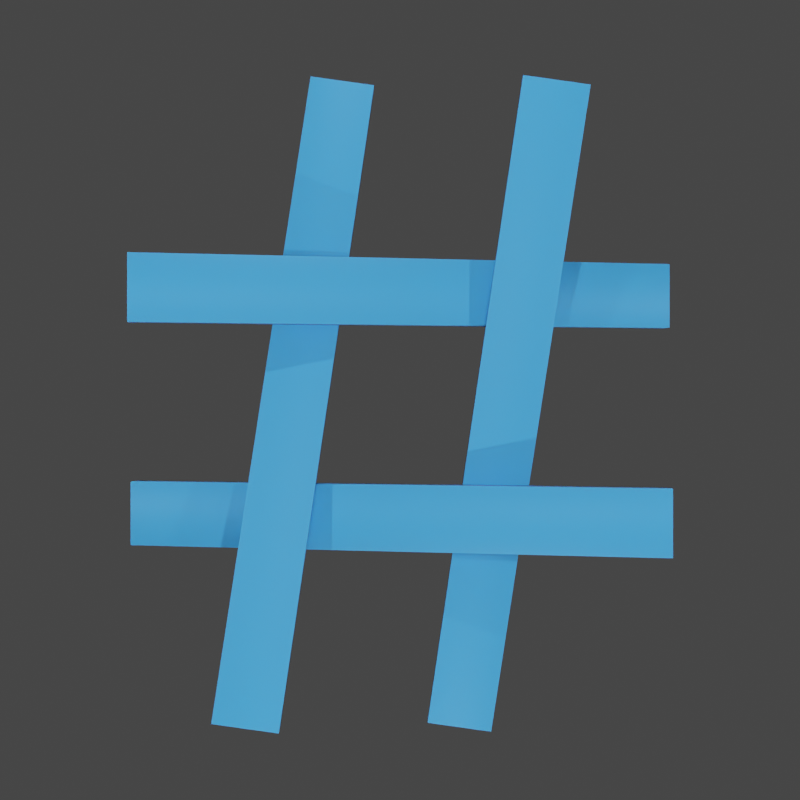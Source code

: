 # Source: winirc_new_logo.blend  (saved by Blender 2.92.15; exported with 4.5.12 LTS)
import bpy
from mathutils import Matrix  # noqa: F401  (used for matrix-valued properties, if any)

bpy.ops.wm.read_factory_settings(use_empty=True)
scene = bpy.context.scene
scene.name = 'Scene'

# ---- collections
col_collection = bpy.data.collections.new('Collection'); scene.collection.children.link(col_collection)

# ---- materials (node trees are filled in below, after node groups)
mat_material_008 = bpy.data.materials.new('Material.008')
mat_material_008.alpha_threshold = 0.0
mat_material_008.use_transparent_shadow = False
mat_material_008.preview_render_type = 'SHADERBALL'
mat_material_008.line_color = (0.0, 0.0, 0.0, 1.0)

# ---- material node trees
mat_material_008.use_nodes = True; mat_material_008.node_tree.nodes.clear()
_N = mat_material_008.node_tree.nodes; _L = mat_material_008.node_tree.links
n0 = _N.new('ShaderNodeOutputMaterial'); n0.name = 'Material Output'; n0.location = (243, 305)
n1 = _N.new('ShaderNodeBsdfPrincipled'); n1.name = 'Principled BSDF'; n1.location = (-47, 305)
n1.subsurface_method = 'BURLEY'
n1.inputs[0].default_value = (0.0319, 0.3185, 0.8228, 1.0)
n1.inputs[1].default_value = 0.2
n1.inputs[2].default_value = 0.7
n1.inputs[3].default_value = 1.45
n1.inputs[8].default_value = 1.0
n1.inputs[14].default_value = (0.9226, 0.9455, 0.9858, 1.0)
n1.inputs[19].default_value = 0.25
n1.inputs[20].default_value = 0.5
n1.inputs[24].default_value = 0.2
n1.inputs[27].default_value = (0.0, 0.0, 0.0, 1.0)
n1.inputs[28].default_value = 1.0
_L.new(n1.outputs[0], n0.inputs[0])
n0.is_active_output = True

# ---- world
world_world = bpy.data.worlds.new('World'); scene.world = world_world
world_world.use_nodes = True; world_world.node_tree.nodes.clear()
_N = world_world.node_tree.nodes; _L = world_world.node_tree.links
n0 = _N.new('ShaderNodeOutputWorld'); n0.name = 'World Output'; n0.location = (300, 300)
n1 = _N.new('ShaderNodeBackground'); n1.name = 'Background'; n1.location = (10, 300)
n1.inputs[0].default_value = (0.05088, 0.05088, 0.05088, 1.0)
_L.new(n1.outputs[0], n0.inputs[0])
n0.is_active_output = True
world_world.color = (0.05088, 0.05088, 0.05088)
world_world.use_sun_shadow = False
world_world.sun_shadow_jitter_overblur = 0.0

# ---- cameras
cam_camera = bpy.data.cameras.new('Camera')
cam_camera.clip_end = 100.0
cam_camera.ortho_scale = 7.314

# ---- lights
light_light = bpy.data.lights.new('Light', 'POINT')
light_light.transmission_factor = 0.0
light_light.energy = 1200.0
light_light.shadow_soft_size = 0.1
light_light.shadow_maximum_resolution = 0.006
light_light.use_absolute_resolution = True
light_light_001 = bpy.data.lights.new('Light.001', 'POINT')
light_light_001.transmission_factor = 0.0
light_light_001.energy = 1200.0
light_light_001.shadow_soft_size = 0.1
light_light_001.shadow_maximum_resolution = 0.006
light_light_001.use_absolute_resolution = True
light_light_002 = bpy.data.lights.new('Light.002', 'SPOT')
light_light_002.transmission_factor = 0.0
light_light_002.energy = 1500.0
light_light_002.shadow_soft_size = 0.1
light_light_002.shadow_maximum_resolution = 0.006
light_light_002.use_absolute_resolution = True
light_light_002.spot_blend = 0.2
light_light_002.spot_size = 0.8866
light_light_002.show_cone = True
light_light_003 = bpy.data.lights.new('Light.003', 'POINT')
light_light_003.transmission_factor = 0.0
light_light_003.energy = 1200.0
light_light_003.shadow_soft_size = 0.1
light_light_003.shadow_maximum_resolution = 0.006
light_light_003.use_absolute_resolution = True
light_light_004 = bpy.data.lights.new('Light.004', 'POINT')
light_light_004.transmission_factor = 0.0
light_light_004.energy = 1200.0
light_light_004.shadow_soft_size = 0.1
light_light_004.shadow_maximum_resolution = 0.006
light_light_004.use_absolute_resolution = True

# ---- meshes
me_cube_001 = bpy.data.meshes.new('Cube.001')
me_cube_001.from_pydata([(1.0, 1.0, 1.0), (1.0, 1.0, -1.0), (1.0, -1.0, 1.0), (1.0, -1.0, -1.0), (-1.0, 1.0, 1.0), (-1.0, 1.0, -1.0), (-1.0, -1.0, 1.0), (-1.0, -1.0, -1.0)], [], [(0, 4, 6, 2), (3, 2, 6, 7), (7, 6, 4, 5), (5, 1, 3, 7), (1, 0, 2, 3), (5, 4, 0, 1)])
me_cube_001.polygons.foreach_set('use_smooth', [True] * 6)
_uv = me_cube_001.uv_layers.new(name='UVMap')
_uv.uv.foreach_set('vector', [0.625, 0.5, 0.875, 0.5, 0.875, 0.75, 0.625, 0.75, 0.375, 0.75, 0.625, 0.75, 0.625, 1.0, 0.375, 1.0, 0.375, 0.0, 0.625, 0.0, 0.625, 0.25, 0.375, 0.25, 0.125, 0.5, 0.375, 0.5, 0.375, 0.75, 0.125, 0.75, 0.375, 0.5, 0.625, 0.5, 0.625, 0.75, 0.375, 0.75, 0.375, 0.25, 0.625, 0.25, 0.625, 0.5, 0.375, 0.5])
me_cube_001.materials.append(mat_material_008)
me_cube_001.use_remesh_preserve_volume = False
me_cube_001.use_remesh_preserve_attributes = False
me_cube_001.use_mirror_vertex_groups = False
me_cube_001.update()
me_cube_002 = bpy.data.meshes.new('Cube.002')
me_cube_002.from_pydata([(1.0, 1.0, 1.0), (1.0, 1.0, -1.0), (1.0, -1.0, 1.0), (1.0, -1.0, -1.0), (-1.0, 1.0, 1.0), (-1.0, 1.0, -1.0), (-1.0, -1.0, 1.0), (-1.0, -1.0, -1.0)], [], [(0, 4, 6, 2), (3, 2, 6, 7), (7, 6, 4, 5), (5, 1, 3, 7), (1, 0, 2, 3), (5, 4, 0, 1)])
me_cube_002.polygons.foreach_set('use_smooth', [True] * 6)
_uv = me_cube_002.uv_layers.new(name='UVMap')
_uv.uv.foreach_set('vector', [0.625, 0.5, 0.875, 0.5, 0.875, 0.75, 0.625, 0.75, 0.375, 0.75, 0.625, 0.75, 0.625, 1.0, 0.375, 1.0, 0.375, 0.0, 0.625, 0.0, 0.625, 0.25, 0.375, 0.25, 0.125, 0.5, 0.375, 0.5, 0.375, 0.75, 0.125, 0.75, 0.375, 0.5, 0.625, 0.5, 0.625, 0.75, 0.375, 0.75, 0.375, 0.25, 0.625, 0.25, 0.625, 0.5, 0.375, 0.5])
me_cube_002.materials.append(mat_material_008)
me_cube_002.use_remesh_preserve_volume = False
me_cube_002.use_remesh_preserve_attributes = False
me_cube_002.use_mirror_vertex_groups = False
me_cube_002.update()
me_cube_004 = bpy.data.meshes.new('Cube.004')
me_cube_004.from_pydata([(1.0, 1.0, 1.0), (1.0, 1.0, -1.0), (1.0, -1.0, 1.0), (1.0, -1.0, -1.0), (-1.0, 1.0, 1.0), (-1.0, 1.0, -1.0), (-1.0, -1.0, 1.0), (-1.0, -1.0, -1.0)], [], [(0, 4, 6, 2), (3, 2, 6, 7), (7, 6, 4, 5), (5, 1, 3, 7), (1, 0, 2, 3), (5, 4, 0, 1)])
me_cube_004.polygons.foreach_set('use_smooth', [True] * 6)
_uv = me_cube_004.uv_layers.new(name='UVMap')
_uv.uv.foreach_set('vector', [0.625, 0.5, 0.875, 0.5, 0.875, 0.75, 0.625, 0.75, 0.375, 0.75, 0.625, 0.75, 0.625, 1.0, 0.375, 1.0, 0.375, 0.0, 0.625, 0.0, 0.625, 0.25, 0.375, 0.25, 0.125, 0.5, 0.375, 0.5, 0.375, 0.75, 0.125, 0.75, 0.375, 0.5, 0.625, 0.5, 0.625, 0.75, 0.375, 0.75, 0.375, 0.25, 0.625, 0.25, 0.625, 0.5, 0.375, 0.5])
me_cube_004.materials.append(mat_material_008)
me_cube_004.use_remesh_preserve_volume = False
me_cube_004.use_remesh_preserve_attributes = False
me_cube_004.use_mirror_vertex_groups = False
me_cube_004.update()
me_cube_008 = bpy.data.meshes.new('Cube.008')
me_cube_008.from_pydata([(1.0, 1.0, 1.0), (1.0, 1.0, -1.0), (1.0, -1.0, 1.0), (1.0, -1.0, -1.0), (-1.0, 1.0, 1.0), (-1.0, 1.0, -1.0), (-1.0, -1.0, 1.0), (-1.0, -1.0, -1.0)], [], [(0, 4, 6, 2), (3, 2, 6, 7), (7, 6, 4, 5), (5, 1, 3, 7), (1, 0, 2, 3), (5, 4, 0, 1)])
me_cube_008.polygons.foreach_set('use_smooth', [True] * 6)
_uv = me_cube_008.uv_layers.new(name='UVMap')
_uv.uv.foreach_set('vector', [0.625, 0.5, 0.875, 0.5, 0.875, 0.75, 0.625, 0.75, 0.375, 0.75, 0.625, 0.75, 0.625, 1.0, 0.375, 1.0, 0.375, 0.0, 0.625, 0.0, 0.625, 0.25, 0.375, 0.25, 0.125, 0.5, 0.375, 0.5, 0.375, 0.75, 0.125, 0.75, 0.375, 0.5, 0.625, 0.5, 0.625, 0.75, 0.375, 0.75, 0.375, 0.25, 0.625, 0.25, 0.625, 0.5, 0.375, 0.5])
me_cube_008.materials.append(mat_material_008)
me_cube_008.use_remesh_preserve_volume = False
me_cube_008.use_remesh_preserve_attributes = False
me_cube_008.use_mirror_vertex_groups = False
me_cube_008.update()

# ---- objects
ob_light = bpy.data.objects.new('Light', light_light)
ob_camera = bpy.data.objects.new('Camera', cam_camera)
ob_cube_001 = bpy.data.objects.new('Cube.001', me_cube_001)
ob_cube_002 = bpy.data.objects.new('Cube.002', me_cube_002)
ob_cube_004 = bpy.data.objects.new('Cube.004', me_cube_004)
ob_cube_008 = bpy.data.objects.new('Cube.008', me_cube_008)
ob_light_001 = bpy.data.objects.new('Light.001', light_light_001)
ob_light_002 = bpy.data.objects.new('Light.002', light_light_002)
ob_light_003 = bpy.data.objects.new('Light.003', light_light_003)
ob_light_004 = bpy.data.objects.new('Light.004', light_light_004)

# ---- transforms, parenting, visibility, modifiers, constraints
ob_light.location = (-8.0, 0.0, 5.0)
ob_light.scale = (0.9376, 1.158, 1.22)
ob_light.lock_rotations_4d = False
ob_light.empty_display_type = 'ARROWS'
ob_light.color = (0.0, 0.0, 0.0, 0.0)
ob_light.lineart.crease_threshold = 0.0
ob_camera.location = (0.0, 0.0, 10.0)
ob_camera.rotation_euler = (0.0, 0.0, -1.571)
ob_camera.lock_rotations_4d = False
ob_camera.empty_display_type = 'ARROWS'
ob_camera.color = (0.0, 0.0, 0.0, 0.0)
ob_camera.display_type = 'WIRE'
ob_camera.lineart.crease_threshold = 0.0
ob_cube_001.location = (-0.1185, -0.975, -0.1893)
ob_cube_001.rotation_euler = (0.0, -0.1047, -0.1396)
ob_cube_001.scale = (3.0, 0.3, -0.05)
ob_cube_001.lock_rotations_4d = False
ob_cube_001.empty_display_type = 'ARROWS'
ob_cube_001.lineart.crease_threshold = 0.0
ob_cube_002.location = (0.0427, 0.9586, -0.1893)
ob_cube_002.rotation_euler = (0.0, 0.1047, -0.1396)
ob_cube_002.scale = (3.0, 0.3, 0.05)
ob_cube_002.lock_rotations_4d = False
ob_cube_002.empty_display_type = 'ARROWS'
ob_cube_002.lineart.crease_threshold = 0.0
ob_cube_004.location = (0.9856, -0.07403, -0.1893)
ob_cube_004.rotation_euler = (0.0, -0.1745, 1.571)
ob_cube_004.scale = (2.5, 0.3, 0.1)
ob_cube_004.lock_rotations_4d = False
ob_cube_004.empty_display_type = 'ARROWS'
ob_cube_004.lineart.crease_threshold = 0.0
ob_cube_008.location = (-1.075, 0.07258, -0.1893)
ob_cube_008.rotation_euler = (0.0, -0.1745, 4.712)
ob_cube_008.scale = (2.5, 0.3, 0.1)
ob_cube_008.lock_rotations_4d = False
ob_cube_008.empty_display_type = 'ARROWS'
ob_cube_008.lineart.crease_threshold = 0.0
ob_light_001.location = (8.0, 0.0, 5.0)
ob_light_001.scale = (0.9376, 1.158, 1.22)
ob_light_001.lock_rotations_4d = False
ob_light_001.empty_display_type = 'ARROWS'
ob_light_001.color = (0.0, 0.0, 0.0, 0.0)
ob_light_001.lineart.crease_threshold = 0.0
ob_light_002.location = (0.0, 0.0, 11.0)
ob_light_002.scale = (0.9376, 1.158, 1.22)
ob_light_002.lock_rotations_4d = False
ob_light_002.empty_display_type = 'ARROWS'
ob_light_002.color = (0.0, 0.0, 0.0, 0.0)
ob_light_002.lineart.crease_threshold = 0.0
ob_light_003.location = (0.0, 8.0, 6.0)
ob_light_003.scale = (0.9376, 1.158, 1.22)
ob_light_003.lock_rotations_4d = False
ob_light_003.empty_display_type = 'ARROWS'
ob_light_003.color = (0.0, 0.0, 0.0, 0.0)
ob_light_003.lineart.crease_threshold = 0.0
ob_light_004.location = (0.0, -8.0, 6.0)
ob_light_004.scale = (0.9376, 1.158, 1.22)
ob_light_004.lock_rotations_4d = False
ob_light_004.empty_display_type = 'ARROWS'
ob_light_004.color = (0.0, 0.0, 0.0, 0.0)
ob_light_004.lineart.crease_threshold = 0.0

# ---- collection membership
col_collection.objects.link(ob_light)
col_collection.objects.link(ob_camera)
col_collection.objects.link(ob_cube_001)
col_collection.objects.link(ob_cube_002)
col_collection.objects.link(ob_cube_004)
col_collection.objects.link(ob_cube_008)
col_collection.objects.link(ob_light_001)
col_collection.objects.link(ob_light_002)
col_collection.objects.link(ob_light_003)
col_collection.objects.link(ob_light_004)

# ---- scene / render settings (as saved in the file)
scene.camera = ob_camera
scene.frame_start = 1; scene.frame_end = 250; scene.frame_set(250)
scene.render.engine = 'BLENDER_EEVEE_NEXT'
scene.render.resolution_x = 2048
scene.render.resolution_y = 2048
scene.render.film_transparent = True
scene.render.use_high_quality_normals = True
scene.cycles.feature_set = 'EXPERIMENTAL'
scene.cycles.shading_system = True
scene.cycles.use_denoising = False
scene.cycles.samples = 128
scene.cycles.sampling_pattern = 'TABULATED_SOBOL'
scene.cycles.use_adaptive_sampling = False
scene.cycles.use_light_tree = False
scene.eevee.use_volumetric_shadows = True
scene.eevee.use_gtao = True
scene.eevee.use_raytracing = True
scene.view_settings.view_transform = 'Filmic'
bpy.context.view_layer.update()
